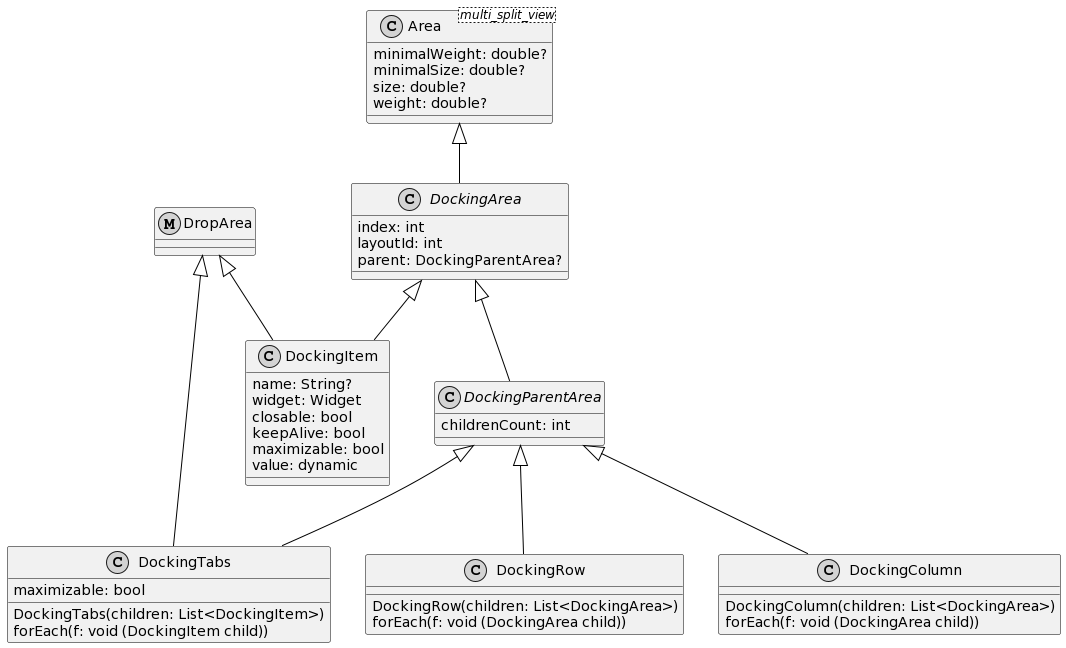

The diagram above was rendered by PlantUML. Its source (embedded in the PNG):
@startuml
class DropArea << (M,lightgray) >>  #line:black

abstract class DockingArea << (C,lightgray) >> #line:black {
index: int
layoutId: int
parent: DockingParentArea?
}

abstract class DockingParentArea << (C,lightgray) >> #line:black {
childrenCount: int
}

class DockingItem << (C,lightgray) >> #line:black {
name: String?
widget: Widget
closable: bool
keepAlive: bool
maximizable: bool
value: dynamic
}

class DockingRow << (C,lightgray) >> #line:black {
DockingRow(children: List<DockingArea>)
forEach(f: void (DockingArea child))
}

class DockingColumn << (C,lightgray) >> #line:black {
DockingColumn(children: List<DockingArea>)
forEach(f: void (DockingArea child))
}

class DockingTabs << (C,lightgray) >> #line:black {
maximizable: bool
DockingTabs(children: List<DockingItem>)
forEach(f: void (DockingItem child))
}

class Area <multi_split_view> << (C,lightgray) >> #line:black {
minimalWeight: double?
minimalSize: double?
size: double?
weight: double?
}

Area <|-- DockingArea #line:black
DockingArea <|-- DockingParentArea #line:black
DockingArea <|-- DockingItem #line:black
DockingParentArea <|-- DockingRow #line:black
DockingParentArea <|-- DockingColumn #line:black
DockingParentArea <|--  DockingTabs #line:black
DropArea <|-- DockingItem #line:black
DropArea <|-- DockingTabs #line:black
@enduml